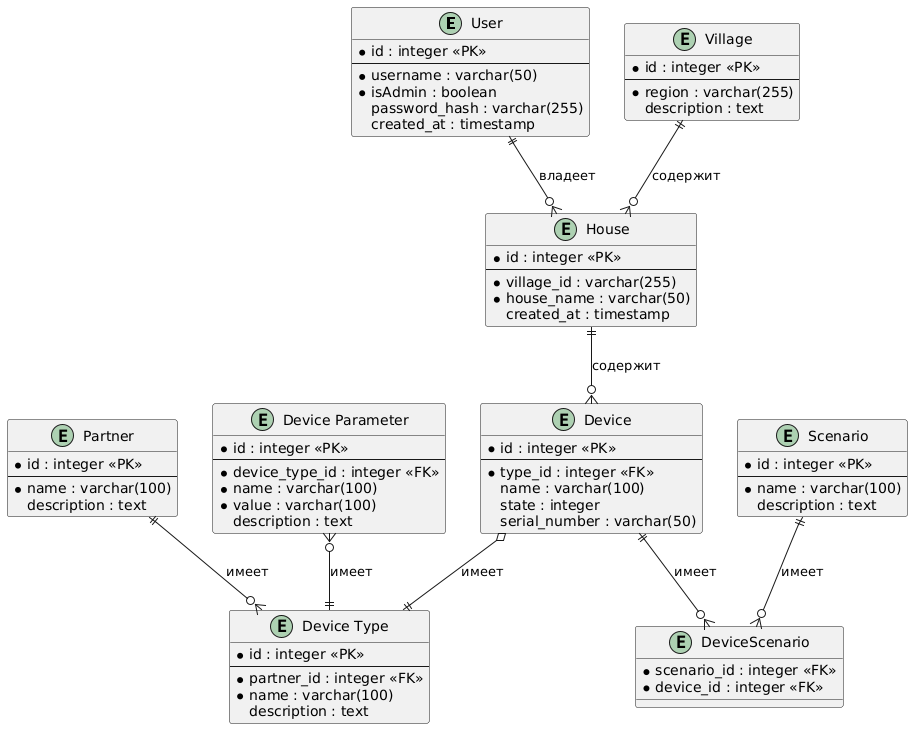

The diagram above was rendered by PlantUML. Its source (embedded in the PNG):
@startuml
' Сущности
entity "User" as user {
  *id : integer <<PK>>
  --
  *username : varchar(50)
  *isAdmin : boolean
  password_hash : varchar(255)
  created_at : timestamp
}

entity "House" as house {
  *id : integer <<PK>>
  --
  *village_id : varchar(255)
  *house_name : varchar(50)
  created_at : timestamp
}

entity "Village" as village {
  *id : integer <<PK>>
  --
  *region : varchar(255)
  description : text
}

entity "Device" as device {
  *id : integer <<PK>>
  --
  *type_id : integer <<FK>>
  name : varchar(100)
  state : integer
  serial_number : varchar(50)
}

entity "Partner" as Partner {
  *id : integer <<PK>>
  --
  *name : varchar(100)
  description : text
}

entity "Device Type" as DeviceType {
  *id : integer <<PK>>
  --
  *partner_id : integer <<FK>>
  *name : varchar(100)
  description : text
}

entity "Device Parameter" as DeviceParam {
  *id : integer <<PK>>
  --
  *device_type_id : integer <<FK>>
  *name : varchar(100)
  *value : varchar(100)
  description : text
}

entity "DeviceScenario" as DeviceScenario {
  *scenario_id : integer <<FK>>
  *device_id : integer <<FK>>
}

entity "Scenario" as Scenario {
  *id : integer <<PK>>
  --
  *name : varchar(100)
  description : text
}

'Связи
user ||--o{ house : "владеет"
house ||--o{ device : "содержит"
village ||--o{ house : "содержит"
device o--|| DeviceType : "имеет"
device ||--o{ DeviceScenario : "имеет"
Scenario ||--o{ DeviceScenario : "имеет"
Partner ||--o{ DeviceType : "имеет"
DeviceParam }o--|| DeviceType : "имеет"
@enduml